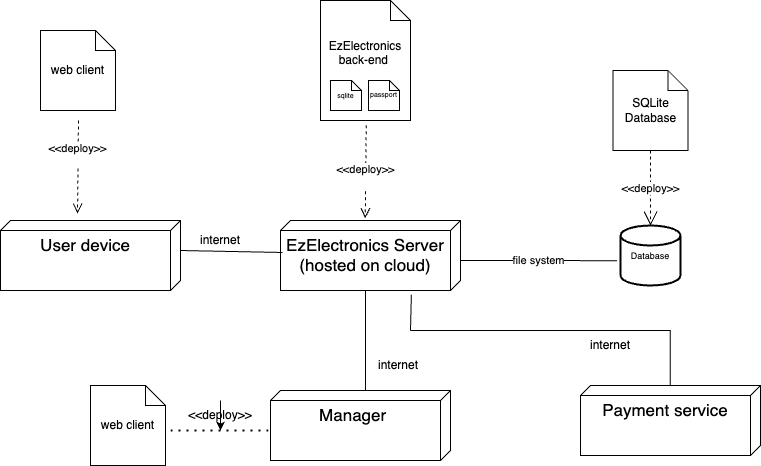

The diagram above was exported from draw.io. Its source (the exported page's mxGraphModel, read from the mxfile embedded in the PNG):
<mxGraphModel dx="954" dy="631" grid="1" gridSize="10" guides="1" tooltips="1" connect="1" arrows="1" fold="1" page="1" pageScale="1" pageWidth="827" pageHeight="1169" math="0" shadow="0">
  <root>
    <mxCell id="0" />
    <mxCell id="1" parent="0" />
    <mxCell id="BmYraWDIbmatM974oFuv-1" value="EzElectronics Server&lt;div&gt;(hosted on cloud)&lt;/div&gt;" style="verticalAlign=top;align=center;spacingTop=8;spacingLeft=2;spacingRight=12;shape=cube;size=10;direction=south;fontStyle=0;html=1;whiteSpace=wrap;fontSize=17;" parent="1" vertex="1">
      <mxGeometry x="310" y="280" width="180" height="70" as="geometry" />
    </mxCell>
    <mxCell id="BmYraWDIbmatM974oFuv-4" value="EzElectronics back-end&amp;nbsp;&lt;div&gt;&lt;br&gt;&lt;/div&gt;" style="shape=note;size=20;whiteSpace=wrap;html=1;" parent="1" vertex="1">
      <mxGeometry x="350" y="60" width="90" height="120" as="geometry" />
    </mxCell>
    <mxCell id="BmYraWDIbmatM974oFuv-5" value="&amp;lt;&amp;lt;deploy&amp;gt;&amp;gt;&lt;div&gt;&lt;br&gt;&lt;/div&gt;" style="html=1;verticalAlign=bottom;endArrow=open;dashed=1;endSize=8;curved=0;rounded=0;entryX=-0.032;entryY=0.529;entryDx=0;entryDy=0;entryPerimeter=0;exitX=0.508;exitY=1.039;exitDx=0;exitDy=0;exitPerimeter=0;" parent="1" source="BmYraWDIbmatM974oFuv-4" target="BmYraWDIbmatM974oFuv-1" edge="1">
      <mxGeometry x="0.4285" relative="1" as="geometry">
        <mxPoint x="400" y="200" as="sourcePoint" />
        <mxPoint x="399.47" y="250" as="targetPoint" />
        <mxPoint as="offset" />
      </mxGeometry>
    </mxCell>
    <mxCell id="BmYraWDIbmatM974oFuv-7" value="&lt;div style=&quot;&quot;&gt;&lt;font style=&quot;font-size: 7px;&quot;&gt;sqlite&lt;/font&gt;&lt;/div&gt;" style="shape=note;size=10;whiteSpace=wrap;html=1;fontSize=8;" parent="1" vertex="1">
      <mxGeometry x="360" y="140" width="31" height="30" as="geometry" />
    </mxCell>
    <mxCell id="BmYraWDIbmatM974oFuv-8" value="&lt;div style=&quot;font-size: 7px;&quot;&gt;&lt;font style=&quot;font-size: 7px;&quot;&gt;passport&lt;/font&gt;&lt;/div&gt;" style="shape=note;size=10;whiteSpace=wrap;html=1;fontSize=7;" parent="1" vertex="1">
      <mxGeometry x="398" y="140" width="31" height="30" as="geometry" />
    </mxCell>
    <mxCell id="89rJYb5EtX0BTrZBLkx5-1" value="&lt;div style=&quot;&quot;&gt;&lt;span style=&quot;font-size: 9px; background-color: initial;&quot;&gt;Database&lt;/span&gt;&lt;/div&gt;" style="strokeWidth=2;html=1;shape=mxgraph.flowchart.database;whiteSpace=wrap;align=center;" parent="1" vertex="1">
      <mxGeometry x="650" y="285" width="60" height="60" as="geometry" />
    </mxCell>
    <mxCell id="89rJYb5EtX0BTrZBLkx5-4" value="file system" style="endArrow=none;html=1;rounded=0;entryX=-0.058;entryY=0.587;entryDx=0;entryDy=0;entryPerimeter=0;" parent="1" target="89rJYb5EtX0BTrZBLkx5-1" edge="1">
      <mxGeometry width="50" height="50" relative="1" as="geometry">
        <mxPoint x="490" y="320" as="sourcePoint" />
        <mxPoint x="540" y="270" as="targetPoint" />
        <Array as="points">
          <mxPoint x="560" y="320" />
        </Array>
      </mxGeometry>
    </mxCell>
    <mxCell id="89rJYb5EtX0BTrZBLkx5-5" value="SQLite&lt;div&gt;Database&lt;/div&gt;" style="shape=note;size=20;whiteSpace=wrap;html=1;" parent="1" vertex="1">
      <mxGeometry x="642.5" y="130" width="75" height="80" as="geometry" />
    </mxCell>
    <mxCell id="89rJYb5EtX0BTrZBLkx5-11" value="&amp;lt;&amp;lt;deploy&amp;gt;&amp;gt;" style="endArrow=open;endSize=12;dashed=1;html=1;rounded=0;exitX=0.5;exitY=1;exitDx=0;exitDy=0;exitPerimeter=0;entryX=0.5;entryY=0;entryDx=0;entryDy=0;entryPerimeter=0;" parent="1" source="89rJYb5EtX0BTrZBLkx5-5" target="89rJYb5EtX0BTrZBLkx5-1" edge="1">
      <mxGeometry width="160" relative="1" as="geometry">
        <mxPoint x="640" y="270" as="sourcePoint" />
        <mxPoint x="800" y="270" as="targetPoint" />
      </mxGeometry>
    </mxCell>
    <mxCell id="9u8g-tPA5GnZRjMkDOOB-1" value="User device" style="verticalAlign=top;align=center;spacingTop=8;spacingLeft=2;spacingRight=12;shape=cube;size=10;direction=south;fontStyle=0;html=1;whiteSpace=wrap;fontSize=17;" parent="1" vertex="1">
      <mxGeometry x="30" y="280" width="180" height="70" as="geometry" />
    </mxCell>
    <mxCell id="9u8g-tPA5GnZRjMkDOOB-3" value="" style="endArrow=none;html=1;rounded=0;exitX=0;exitY=0;exitDx=30;exitDy=0;exitPerimeter=0;entryX=0.457;entryY=0.989;entryDx=0;entryDy=0;entryPerimeter=0;" parent="1" source="9u8g-tPA5GnZRjMkDOOB-1" target="BmYraWDIbmatM974oFuv-1" edge="1">
      <mxGeometry width="50" height="50" relative="1" as="geometry">
        <mxPoint x="390" y="280" as="sourcePoint" />
        <mxPoint x="440" y="230" as="targetPoint" />
      </mxGeometry>
    </mxCell>
    <mxCell id="9u8g-tPA5GnZRjMkDOOB-6" value="internet" style="text;html=1;align=center;verticalAlign=middle;whiteSpace=wrap;rounded=0;" parent="1" vertex="1">
      <mxGeometry x="220" y="285" width="60" height="30" as="geometry" />
    </mxCell>
    <mxCell id="9u8g-tPA5GnZRjMkDOOB-7" value="web client" style="shape=note;size=20;whiteSpace=wrap;html=1;" parent="1" vertex="1">
      <mxGeometry x="70" y="90" width="75" height="80" as="geometry" />
    </mxCell>
    <mxCell id="9u8g-tPA5GnZRjMkDOOB-8" value="&amp;lt;&amp;lt;deploy&amp;gt;&amp;gt;&lt;div&gt;&lt;br&gt;&lt;/div&gt;" style="html=1;verticalAlign=bottom;endArrow=open;dashed=1;endSize=8;curved=0;rounded=0;entryX=-0.032;entryY=0.529;entryDx=0;entryDy=0;entryPerimeter=0;exitX=0.508;exitY=1.039;exitDx=0;exitDy=0;exitPerimeter=0;" parent="1" edge="1">
      <mxGeometry x="0.0752" relative="1" as="geometry">
        <mxPoint x="108" y="180" as="sourcePoint" />
        <mxPoint x="107" y="273" as="targetPoint" />
        <mxPoint as="offset" />
        <Array as="points" />
      </mxGeometry>
    </mxCell>
    <mxCell id="8MKmQpULTgNaZWhfGZAZ-1" value="Manager&amp;nbsp;" style="verticalAlign=top;align=center;spacingTop=8;spacingLeft=2;spacingRight=12;shape=cube;size=10;direction=south;fontStyle=0;html=1;whiteSpace=wrap;fontSize=17;" parent="1" vertex="1">
      <mxGeometry x="300" y="450" width="180" height="70" as="geometry" />
    </mxCell>
    <mxCell id="8MKmQpULTgNaZWhfGZAZ-2" value="" style="endArrow=none;html=1;rounded=0;exitX=0;exitY=0;exitDx=0;exitDy=85;exitPerimeter=0;entryX=0;entryY=0;entryDx=70;entryDy=95;entryPerimeter=0;" parent="1" source="8MKmQpULTgNaZWhfGZAZ-1" target="BmYraWDIbmatM974oFuv-1" edge="1">
      <mxGeometry width="50" height="50" relative="1" as="geometry">
        <mxPoint x="390" y="320" as="sourcePoint" />
        <mxPoint x="440" y="270" as="targetPoint" />
      </mxGeometry>
    </mxCell>
    <mxCell id="8MKmQpULTgNaZWhfGZAZ-3" value="internet" style="text;html=1;align=center;verticalAlign=middle;whiteSpace=wrap;rounded=0;" parent="1" vertex="1">
      <mxGeometry x="398" y="410" width="60" height="30" as="geometry" />
    </mxCell>
    <mxCell id="8MKmQpULTgNaZWhfGZAZ-4" value="web client" style="shape=note;size=20;whiteSpace=wrap;html=1;" parent="1" vertex="1">
      <mxGeometry x="120" y="445" width="75" height="80" as="geometry" />
    </mxCell>
    <mxCell id="8MKmQpULTgNaZWhfGZAZ-6" value="" style="endArrow=none;dashed=1;html=1;dashPattern=1 3;strokeWidth=2;rounded=0;entryX=0;entryY=0;entryDx=40;entryDy=180;entryPerimeter=0;" parent="1" target="8MKmQpULTgNaZWhfGZAZ-1" edge="1">
      <mxGeometry width="50" height="50" relative="1" as="geometry">
        <mxPoint x="200" y="490" as="sourcePoint" />
        <mxPoint x="440" y="440" as="targetPoint" />
      </mxGeometry>
    </mxCell>
    <mxCell id="8MKmQpULTgNaZWhfGZAZ-7" value="&amp;lt;&amp;lt;deploy&amp;gt;&amp;gt;" style="text;html=1;align=center;verticalAlign=middle;whiteSpace=wrap;rounded=0;" parent="1" vertex="1">
      <mxGeometry x="220" y="460" width="60" height="30" as="geometry" />
    </mxCell>
    <mxCell id="8MKmQpULTgNaZWhfGZAZ-8" style="edgeStyle=orthogonalEdgeStyle;rounded=0;orthogonalLoop=1;jettySize=auto;html=1;exitX=0.5;exitY=0;exitDx=0;exitDy=0;entryX=0.5;entryY=1;entryDx=0;entryDy=0;" parent="1" source="8MKmQpULTgNaZWhfGZAZ-7" target="8MKmQpULTgNaZWhfGZAZ-7" edge="1">
      <mxGeometry relative="1" as="geometry" />
    </mxCell>
    <mxCell id="8MKmQpULTgNaZWhfGZAZ-9" value="Payment service" style="verticalAlign=top;align=center;spacingTop=8;spacingLeft=2;spacingRight=12;shape=cube;size=10;direction=south;fontStyle=0;html=1;whiteSpace=wrap;fontSize=17;" parent="1" vertex="1">
      <mxGeometry x="610" y="445" width="180" height="70" as="geometry" />
    </mxCell>
    <mxCell id="8MKmQpULTgNaZWhfGZAZ-10" value="" style="endArrow=none;html=1;rounded=0;exitX=0;exitY=0;exitDx=0;exitDy=85;exitPerimeter=0;" parent="1" edge="1">
      <mxGeometry width="50" height="50" relative="1" as="geometry">
        <mxPoint x="699.74" y="445" as="sourcePoint" />
        <mxPoint x="699.74" y="390" as="targetPoint" />
      </mxGeometry>
    </mxCell>
    <mxCell id="8MKmQpULTgNaZWhfGZAZ-11" value="internet" style="text;html=1;align=center;verticalAlign=middle;whiteSpace=wrap;rounded=0;" parent="1" vertex="1">
      <mxGeometry x="610" y="390" width="60" height="30" as="geometry" />
    </mxCell>
    <mxCell id="8MKmQpULTgNaZWhfGZAZ-12" value="" style="endArrow=none;html=1;rounded=0;" parent="1" edge="1">
      <mxGeometry width="50" height="50" relative="1" as="geometry">
        <mxPoint x="700" y="390" as="sourcePoint" />
        <mxPoint x="440" y="390" as="targetPoint" />
      </mxGeometry>
    </mxCell>
    <mxCell id="8MKmQpULTgNaZWhfGZAZ-16" value="" style="endArrow=none;html=1;rounded=0;entryX=1.062;entryY=0.273;entryDx=0;entryDy=0;entryPerimeter=0;" parent="1" target="BmYraWDIbmatM974oFuv-1" edge="1">
      <mxGeometry width="50" height="50" relative="1" as="geometry">
        <mxPoint x="440" y="390" as="sourcePoint" />
        <mxPoint x="630" y="320" as="targetPoint" />
      </mxGeometry>
    </mxCell>
  </root>
</mxGraphModel>